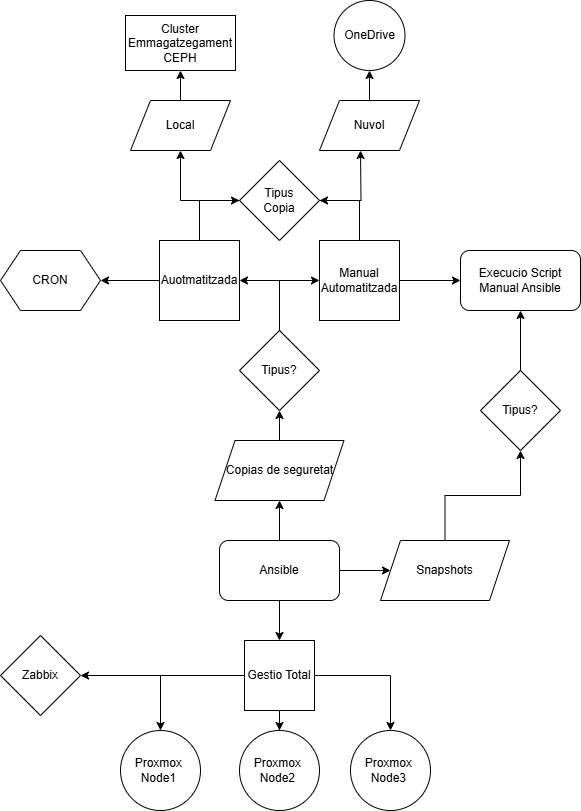

The diagram above was exported from draw.io. Its source (the exported page's mxGraphModel, read from the mxfile embedded in the PNG):
<mxGraphModel dx="1281" dy="634" grid="1" gridSize="10" guides="1" tooltips="1" connect="1" arrows="1" fold="1" page="1" pageScale="1" pageWidth="827" pageHeight="1169" math="0" shadow="0">
  <root>
    <mxCell id="WIyWlLk6GJQsqaUBKTNV-0" />
    <mxCell id="WIyWlLk6GJQsqaUBKTNV-1" parent="WIyWlLk6GJQsqaUBKTNV-0" />
    <mxCell id="sP8Fx88i0O9ENRdiWOan-11" style="edgeStyle=orthogonalEdgeStyle;rounded=0;orthogonalLoop=1;jettySize=auto;html=1;entryX=0.5;entryY=0;entryDx=0;entryDy=0;" parent="WIyWlLk6GJQsqaUBKTNV-1" source="sP8Fx88i0O9ENRdiWOan-0" target="sP8Fx88i0O9ENRdiWOan-5" edge="1">
      <mxGeometry relative="1" as="geometry" />
    </mxCell>
    <mxCell id="sP8Fx88i0O9ENRdiWOan-18" style="edgeStyle=orthogonalEdgeStyle;rounded=0;orthogonalLoop=1;jettySize=auto;html=1;entryX=0.5;entryY=1;entryDx=0;entryDy=0;" parent="WIyWlLk6GJQsqaUBKTNV-1" source="sP8Fx88i0O9ENRdiWOan-0" target="sP8Fx88i0O9ENRdiWOan-17" edge="1">
      <mxGeometry relative="1" as="geometry" />
    </mxCell>
    <mxCell id="sP8Fx88i0O9ENRdiWOan-44" style="edgeStyle=orthogonalEdgeStyle;rounded=0;orthogonalLoop=1;jettySize=auto;html=1;" parent="WIyWlLk6GJQsqaUBKTNV-1" source="sP8Fx88i0O9ENRdiWOan-0" target="sP8Fx88i0O9ENRdiWOan-43" edge="1">
      <mxGeometry relative="1" as="geometry" />
    </mxCell>
    <mxCell id="sP8Fx88i0O9ENRdiWOan-0" value="Ansible" style="rounded=1;whiteSpace=wrap;html=1;" parent="WIyWlLk6GJQsqaUBKTNV-1" vertex="1">
      <mxGeometry x="369" y="640" width="120" height="60" as="geometry" />
    </mxCell>
    <mxCell id="sP8Fx88i0O9ENRdiWOan-1" value="Proxmox&amp;nbsp;&lt;div&gt;Node1&amp;nbsp;&lt;/div&gt;" style="ellipse;whiteSpace=wrap;html=1;rounded=1;" parent="WIyWlLk6GJQsqaUBKTNV-1" vertex="1">
      <mxGeometry x="270" y="830" width="80" height="80" as="geometry" />
    </mxCell>
    <mxCell id="sP8Fx88i0O9ENRdiWOan-3" value="Proxmox&amp;nbsp;&lt;div&gt;Node3&amp;nbsp;&lt;/div&gt;" style="ellipse;whiteSpace=wrap;html=1;rounded=1;" parent="WIyWlLk6GJQsqaUBKTNV-1" vertex="1">
      <mxGeometry x="500" y="830" width="80" height="80" as="geometry" />
    </mxCell>
    <mxCell id="sP8Fx88i0O9ENRdiWOan-4" value="Proxmox&amp;nbsp;&lt;div&gt;Node2&amp;nbsp;&lt;/div&gt;" style="ellipse;whiteSpace=wrap;html=1;rounded=1;" parent="WIyWlLk6GJQsqaUBKTNV-1" vertex="1">
      <mxGeometry x="389" y="830" width="80" height="80" as="geometry" />
    </mxCell>
    <mxCell id="sP8Fx88i0O9ENRdiWOan-12" style="edgeStyle=orthogonalEdgeStyle;rounded=0;orthogonalLoop=1;jettySize=auto;html=1;" parent="WIyWlLk6GJQsqaUBKTNV-1" source="sP8Fx88i0O9ENRdiWOan-5" target="sP8Fx88i0O9ENRdiWOan-4" edge="1">
      <mxGeometry relative="1" as="geometry" />
    </mxCell>
    <mxCell id="sP8Fx88i0O9ENRdiWOan-13" style="edgeStyle=orthogonalEdgeStyle;rounded=0;orthogonalLoop=1;jettySize=auto;html=1;entryX=0.5;entryY=0;entryDx=0;entryDy=0;" parent="WIyWlLk6GJQsqaUBKTNV-1" source="sP8Fx88i0O9ENRdiWOan-5" target="sP8Fx88i0O9ENRdiWOan-1" edge="1">
      <mxGeometry relative="1" as="geometry" />
    </mxCell>
    <mxCell id="sP8Fx88i0O9ENRdiWOan-14" style="edgeStyle=orthogonalEdgeStyle;rounded=0;orthogonalLoop=1;jettySize=auto;html=1;entryX=0.5;entryY=0;entryDx=0;entryDy=0;" parent="WIyWlLk6GJQsqaUBKTNV-1" source="sP8Fx88i0O9ENRdiWOan-5" target="sP8Fx88i0O9ENRdiWOan-3" edge="1">
      <mxGeometry relative="1" as="geometry" />
    </mxCell>
    <mxCell id="sP8Fx88i0O9ENRdiWOan-16" style="edgeStyle=orthogonalEdgeStyle;rounded=0;orthogonalLoop=1;jettySize=auto;html=1;entryX=1;entryY=0.5;entryDx=0;entryDy=0;" parent="WIyWlLk6GJQsqaUBKTNV-1" source="sP8Fx88i0O9ENRdiWOan-5" target="sP8Fx88i0O9ENRdiWOan-15" edge="1">
      <mxGeometry relative="1" as="geometry" />
    </mxCell>
    <mxCell id="sP8Fx88i0O9ENRdiWOan-5" value="Gestio Total" style="whiteSpace=wrap;html=1;aspect=fixed;" parent="WIyWlLk6GJQsqaUBKTNV-1" vertex="1">
      <mxGeometry x="394" y="740" width="70" height="70" as="geometry" />
    </mxCell>
    <mxCell id="sP8Fx88i0O9ENRdiWOan-15" value="Zabbix" style="rhombus;whiteSpace=wrap;html=1;" parent="WIyWlLk6GJQsqaUBKTNV-1" vertex="1">
      <mxGeometry x="150" y="735" width="80" height="80" as="geometry" />
    </mxCell>
    <mxCell id="sP8Fx88i0O9ENRdiWOan-20" style="edgeStyle=orthogonalEdgeStyle;rounded=0;orthogonalLoop=1;jettySize=auto;html=1;" parent="WIyWlLk6GJQsqaUBKTNV-1" source="sP8Fx88i0O9ENRdiWOan-17" target="sP8Fx88i0O9ENRdiWOan-19" edge="1">
      <mxGeometry relative="1" as="geometry" />
    </mxCell>
    <mxCell id="sP8Fx88i0O9ENRdiWOan-17" value="Copias de seguretat" style="shape=parallelogram;perimeter=parallelogramPerimeter;whiteSpace=wrap;html=1;fixedSize=1;" parent="WIyWlLk6GJQsqaUBKTNV-1" vertex="1">
      <mxGeometry x="364.5" y="540" width="129" height="60" as="geometry" />
    </mxCell>
    <mxCell id="sP8Fx88i0O9ENRdiWOan-23" style="edgeStyle=orthogonalEdgeStyle;rounded=0;orthogonalLoop=1;jettySize=auto;html=1;entryX=0;entryY=0.5;entryDx=0;entryDy=0;" parent="WIyWlLk6GJQsqaUBKTNV-1" source="sP8Fx88i0O9ENRdiWOan-19" target="sP8Fx88i0O9ENRdiWOan-22" edge="1">
      <mxGeometry relative="1" as="geometry" />
    </mxCell>
    <mxCell id="sP8Fx88i0O9ENRdiWOan-24" style="edgeStyle=orthogonalEdgeStyle;rounded=0;orthogonalLoop=1;jettySize=auto;html=1;entryX=1;entryY=0.5;entryDx=0;entryDy=0;" parent="WIyWlLk6GJQsqaUBKTNV-1" source="sP8Fx88i0O9ENRdiWOan-19" target="sP8Fx88i0O9ENRdiWOan-21" edge="1">
      <mxGeometry relative="1" as="geometry" />
    </mxCell>
    <mxCell id="sP8Fx88i0O9ENRdiWOan-19" value="Tipus?" style="rhombus;whiteSpace=wrap;html=1;" parent="WIyWlLk6GJQsqaUBKTNV-1" vertex="1">
      <mxGeometry x="389" y="430" width="80" height="80" as="geometry" />
    </mxCell>
    <mxCell id="sP8Fx88i0O9ENRdiWOan-26" style="edgeStyle=orthogonalEdgeStyle;rounded=0;orthogonalLoop=1;jettySize=auto;html=1;entryX=1;entryY=0.5;entryDx=0;entryDy=0;" parent="WIyWlLk6GJQsqaUBKTNV-1" source="sP8Fx88i0O9ENRdiWOan-21" target="sP8Fx88i0O9ENRdiWOan-25" edge="1">
      <mxGeometry relative="1" as="geometry" />
    </mxCell>
    <mxCell id="sP8Fx88i0O9ENRdiWOan-29" style="edgeStyle=orthogonalEdgeStyle;rounded=0;orthogonalLoop=1;jettySize=auto;html=1;entryX=0;entryY=0.5;entryDx=0;entryDy=0;" parent="WIyWlLk6GJQsqaUBKTNV-1" source="sP8Fx88i0O9ENRdiWOan-21" target="sP8Fx88i0O9ENRdiWOan-28" edge="1">
      <mxGeometry relative="1" as="geometry" />
    </mxCell>
    <mxCell id="sP8Fx88i0O9ENRdiWOan-21" value="Auotmatitzada" style="whiteSpace=wrap;html=1;aspect=fixed;" parent="WIyWlLk6GJQsqaUBKTNV-1" vertex="1">
      <mxGeometry x="309" y="340" width="80" height="80" as="geometry" />
    </mxCell>
    <mxCell id="sP8Fx88i0O9ENRdiWOan-30" style="edgeStyle=orthogonalEdgeStyle;rounded=0;orthogonalLoop=1;jettySize=auto;html=1;entryX=1;entryY=0.5;entryDx=0;entryDy=0;" parent="WIyWlLk6GJQsqaUBKTNV-1" source="sP8Fx88i0O9ENRdiWOan-22" target="sP8Fx88i0O9ENRdiWOan-28" edge="1">
      <mxGeometry relative="1" as="geometry" />
    </mxCell>
    <mxCell id="sP8Fx88i0O9ENRdiWOan-32" style="edgeStyle=orthogonalEdgeStyle;rounded=0;orthogonalLoop=1;jettySize=auto;html=1;entryX=0;entryY=0.5;entryDx=0;entryDy=0;" parent="WIyWlLk6GJQsqaUBKTNV-1" source="sP8Fx88i0O9ENRdiWOan-22" target="sP8Fx88i0O9ENRdiWOan-31" edge="1">
      <mxGeometry relative="1" as="geometry" />
    </mxCell>
    <mxCell id="sP8Fx88i0O9ENRdiWOan-22" value="Manual&lt;div&gt;Automatitzada&lt;/div&gt;" style="whiteSpace=wrap;html=1;aspect=fixed;" parent="WIyWlLk6GJQsqaUBKTNV-1" vertex="1">
      <mxGeometry x="469" y="340" width="80" height="80" as="geometry" />
    </mxCell>
    <mxCell id="sP8Fx88i0O9ENRdiWOan-25" value="CRON" style="shape=hexagon;perimeter=hexagonPerimeter2;whiteSpace=wrap;html=1;fixedSize=1;" parent="WIyWlLk6GJQsqaUBKTNV-1" vertex="1">
      <mxGeometry x="150" y="350" width="100" height="60" as="geometry" />
    </mxCell>
    <mxCell id="sP8Fx88i0O9ENRdiWOan-35" style="edgeStyle=orthogonalEdgeStyle;rounded=0;orthogonalLoop=1;jettySize=auto;html=1;entryX=0.5;entryY=1;entryDx=0;entryDy=0;" parent="WIyWlLk6GJQsqaUBKTNV-1" source="sP8Fx88i0O9ENRdiWOan-28" target="sP8Fx88i0O9ENRdiWOan-33" edge="1">
      <mxGeometry relative="1" as="geometry" />
    </mxCell>
    <mxCell id="sP8Fx88i0O9ENRdiWOan-38" style="edgeStyle=orthogonalEdgeStyle;rounded=0;orthogonalLoop=1;jettySize=auto;html=1;" parent="WIyWlLk6GJQsqaUBKTNV-1" source="sP8Fx88i0O9ENRdiWOan-28" edge="1">
      <mxGeometry relative="1" as="geometry">
        <mxPoint x="510" y="250" as="targetPoint" />
      </mxGeometry>
    </mxCell>
    <mxCell id="sP8Fx88i0O9ENRdiWOan-28" value="Tipus&lt;div&gt;Copia&lt;/div&gt;" style="rhombus;whiteSpace=wrap;html=1;" parent="WIyWlLk6GJQsqaUBKTNV-1" vertex="1">
      <mxGeometry x="389" y="260" width="80" height="80" as="geometry" />
    </mxCell>
    <mxCell id="sP8Fx88i0O9ENRdiWOan-31" value="Execucio Script Manual Ansible" style="rounded=1;whiteSpace=wrap;html=1;" parent="WIyWlLk6GJQsqaUBKTNV-1" vertex="1">
      <mxGeometry x="610" y="350" width="120" height="60" as="geometry" />
    </mxCell>
    <mxCell id="sP8Fx88i0O9ENRdiWOan-42" value="" style="edgeStyle=orthogonalEdgeStyle;rounded=0;orthogonalLoop=1;jettySize=auto;html=1;" parent="WIyWlLk6GJQsqaUBKTNV-1" source="sP8Fx88i0O9ENRdiWOan-33" target="sP8Fx88i0O9ENRdiWOan-41" edge="1">
      <mxGeometry relative="1" as="geometry" />
    </mxCell>
    <mxCell id="sP8Fx88i0O9ENRdiWOan-33" value="Local" style="shape=parallelogram;perimeter=parallelogramPerimeter;whiteSpace=wrap;html=1;fixedSize=1;" parent="WIyWlLk6GJQsqaUBKTNV-1" vertex="1">
      <mxGeometry x="280" y="200" width="100" height="50" as="geometry" />
    </mxCell>
    <mxCell id="sP8Fx88i0O9ENRdiWOan-40" value="" style="edgeStyle=orthogonalEdgeStyle;rounded=0;orthogonalLoop=1;jettySize=auto;html=1;" parent="WIyWlLk6GJQsqaUBKTNV-1" source="sP8Fx88i0O9ENRdiWOan-36" target="sP8Fx88i0O9ENRdiWOan-39" edge="1">
      <mxGeometry relative="1" as="geometry" />
    </mxCell>
    <mxCell id="sP8Fx88i0O9ENRdiWOan-36" value="Nuvol" style="shape=parallelogram;perimeter=parallelogramPerimeter;whiteSpace=wrap;html=1;fixedSize=1;" parent="WIyWlLk6GJQsqaUBKTNV-1" vertex="1">
      <mxGeometry x="469" y="200" width="100" height="50" as="geometry" />
    </mxCell>
    <mxCell id="sP8Fx88i0O9ENRdiWOan-39" value="OneDrive" style="ellipse;whiteSpace=wrap;html=1;" parent="WIyWlLk6GJQsqaUBKTNV-1" vertex="1">
      <mxGeometry x="483.5" y="100" width="71" height="70" as="geometry" />
    </mxCell>
    <mxCell id="sP8Fx88i0O9ENRdiWOan-41" value="Cluster Emmagatzegament CEPH" style="whiteSpace=wrap;html=1;" parent="WIyWlLk6GJQsqaUBKTNV-1" vertex="1">
      <mxGeometry x="275" y="115" width="110" height="55" as="geometry" />
    </mxCell>
    <mxCell id="sP8Fx88i0O9ENRdiWOan-46" style="edgeStyle=orthogonalEdgeStyle;rounded=0;orthogonalLoop=1;jettySize=auto;html=1;entryX=0.5;entryY=1;entryDx=0;entryDy=0;" parent="WIyWlLk6GJQsqaUBKTNV-1" source="sP8Fx88i0O9ENRdiWOan-43" target="sP8Fx88i0O9ENRdiWOan-45" edge="1">
      <mxGeometry relative="1" as="geometry" />
    </mxCell>
    <mxCell id="sP8Fx88i0O9ENRdiWOan-43" value="Snapshots" style="shape=parallelogram;perimeter=parallelogramPerimeter;whiteSpace=wrap;html=1;fixedSize=1;" parent="WIyWlLk6GJQsqaUBKTNV-1" vertex="1">
      <mxGeometry x="530" y="640" width="129" height="60" as="geometry" />
    </mxCell>
    <mxCell id="sP8Fx88i0O9ENRdiWOan-48" style="edgeStyle=orthogonalEdgeStyle;rounded=0;orthogonalLoop=1;jettySize=auto;html=1;entryX=0.5;entryY=1;entryDx=0;entryDy=0;" parent="WIyWlLk6GJQsqaUBKTNV-1" source="sP8Fx88i0O9ENRdiWOan-45" target="sP8Fx88i0O9ENRdiWOan-31" edge="1">
      <mxGeometry relative="1" as="geometry" />
    </mxCell>
    <mxCell id="sP8Fx88i0O9ENRdiWOan-45" value="Tipus?" style="rhombus;whiteSpace=wrap;html=1;" parent="WIyWlLk6GJQsqaUBKTNV-1" vertex="1">
      <mxGeometry x="630" y="470" width="80" height="80" as="geometry" />
    </mxCell>
  </root>
</mxGraphModel>